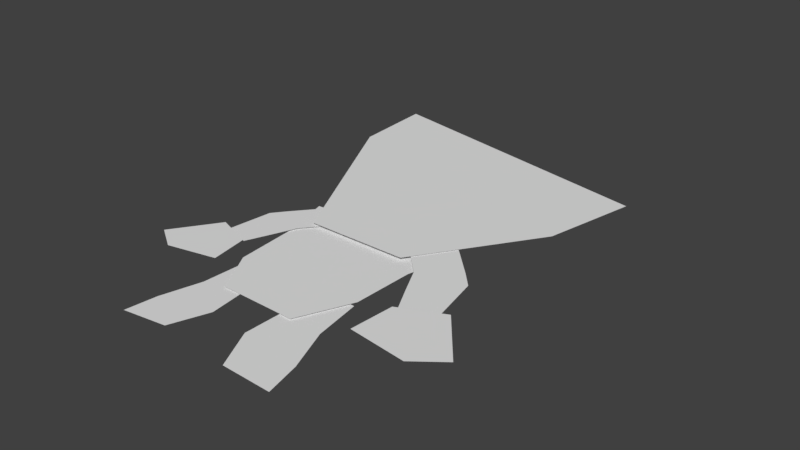 # Source: testPowa_ny.blend  (saved by Blender 2.79.0; exported with 4.5.12 LTS)
import bpy
from mathutils import Matrix  # noqa: F401  (used for matrix-valued properties, if any)

bpy.ops.wm.read_factory_settings(use_empty=True)
scene = bpy.context.scene
scene.name = 'Scene'

# ---- collections
col_collection_1 = bpy.data.collections.new('Collection 1'); scene.collection.children.link(col_collection_1)

# ---- materials (node trees are filled in below, after node groups)
mat_material = bpy.data.materials.new('Material')
mat_material.alpha_threshold = 0.0
mat_material.use_transparent_shadow = False
mat_material.roughness = 0.5
mat_material.line_color = (0.0, 0.0, 0.0, 1.0)

# ---- material node trees

# ---- world
world_world = bpy.data.worlds.new('World'); scene.world = world_world
world_world.color = (0.05088, 0.05088, 0.05088)
world_world.use_sun_shadow = False
world_world.sun_shadow_jitter_overblur = 0.0
world_world.cycles.sampling_method = 'MANUAL'

# ---- meshes
me_cube = bpy.data.meshes.new('Cube')
me_cube.from_pydata([(0.6316, -1.17, -0.03595), (0.49, -0.7996, -0.03595), (0.1104, -0.7259, -0.03595), (0.1019, -1.106, -0.03595), (0.4271, -0.3952, -0.03595), (0.07523, -0.3865, -0.03595), (0.2706, -1.451, -0.03595), (0.6975, -1.464, -0.03595), (0.4255, -0.3578, -0.02268), (0.4439, 0.1597, -0.02268), (-0.6867, 0.1306, -0.02268), (-0.6444, -0.4234, -0.02268), (-0.8063, 0.5581, -0.02268), (0.5453, 0.6057, -0.02268), (-1.429, 2.558, 0.01115), (-0.5888, 0.2665, 0.01115), (0.2867, 0.2665, 0.01115), (1.123, 2.072, 0.01115), (0.9516, 1.258, 0.01115), (-1.39, 1.845, 0.01115), (-0.4275, -0.7958, -0.02268), (0.2241, -0.8067, -0.02268), (-0.7447, -1.43, -0.03922), (-0.3713, -1.383, -0.0352), (-0.2877, -0.433, -0.03335), (-0.5956, -0.4697, -0.03667), (-0.2518, -1.067, -0.0336), (-0.2906, -0.7336, -0.03368), (-0.6174, -0.8296, -0.03727), (-0.7111, -1.166, -0.0386), (0.8995, 0.2697, 0.003441), (0.7831, 0.3948, 0.003441), (0.4865, 0.1748, 0.003441), (0.5996, -0.0518, 0.003441), (1.024, -0.34, 0.003441), (0.7789, -0.3996, 0.003441), (0.5082, 0.6696, 0.003441), (0.209, 0.4558, 0.003441), (1.173, -0.7667, 0.02944), (0.8859, -0.2308, 0.02972), (1.415, -0.5783, 0.02888), (1.066, -0.1468, 0.02933), (0.6715, -0.7026, 0.03038), (0.7012, -0.3167, 0.03013), (-1.005, 0.2012, -0.01181), (-0.915, 0.3151, -0.0117), (-0.6489, 0.15, -0.01068), (-0.7285, -0.04936, -0.01064), (-1.067, -0.3227, -0.01125), (-0.8555, -0.3559, -0.01058), (-0.7021, 0.5666, -0.01143), (-0.4342, 0.407, -0.01041), (-1.163, -0.6938, 0.01399), (-0.9578, -0.2208, 0.0137), (-1.38, -0.5517, 0.01363), (-1.116, -0.1625, 0.01348), (-0.7434, -0.6043, 0.01431), (-0.7956, -0.2804, 0.01392)], [], [(1, 2, 3), (4, 5, 2), (12, 10, 9), (17, 14, 19), (8, 11, 20), (0, 3, 6), (18, 19, 15), (10, 11, 8), (1, 3, 0), (4, 2, 1), (12, 9, 13), (17, 19, 18), (8, 20, 21), (0, 6, 7), (18, 15, 16), (10, 8, 9), (29, 23, 22), (25, 27, 28), (28, 26, 29), (29, 26, 23), (25, 24, 27), (28, 27, 26), (32, 33, 30), (36, 37, 32), (33, 35, 34), (32, 30, 31), (36, 32, 31), (33, 34, 30), (42, 43, 39), (38, 39, 41), (42, 39, 38), (38, 41, 40), (46, 47, 44), (50, 51, 46), (47, 49, 48), (46, 44, 45), (50, 46, 45), (47, 48, 44), (56, 57, 53), (52, 53, 55), (56, 53, 52), (52, 55, 54)])
_uv = me_cube.uv_layers.new(name='UVMap')
_uv.uv.foreach_set('vector', [0.2554, 0.3434, 0.1464, 0.3298, 0.1778, 0.2263, 0.2027, 0.447, 0.1069, 0.4183, 0.1464, 0.3298, 0.5643, 0.9784, 0.603, 0.8401, 0.9686, 0.8496, 0.5375, 0.8897, 0.02346, 0.9874, 0.03127, 0.8439, 0.9627, 0.6822, 0.6167, 0.661, 0.6868, 0.5406, 0.3264, 0.2561, 0.1778, 0.2263, 0.2538, 0.1482, 0.5031, 0.7256, 0.03127, 0.8439, 0.1928, 0.5259, 0.603, 0.8401, 0.6167, 0.661, 0.9627, 0.6822, 0.2554, 0.3434, 0.1778, 0.2263, 0.3264, 0.2561, 0.2027, 0.447, 0.1464, 0.3298, 0.2554, 0.3434, 0.5643, 0.9784, 0.9686, 0.8496, 1.001, 0.9938, 0.5375, 0.8897, 0.03127, 0.8439, 0.5031, 0.7256, 0.9627, 0.6822, 0.6868, 0.5406, 0.8976, 0.537, 0.3264, 0.2561, 0.2538, 0.1482, 0.3702, 0.1824, 0.5031, 0.7256, 0.1928, 0.5259, 0.3691, 0.5259, 0.603, 0.8401, 0.9627, 0.6822, 0.9686, 0.8496, 0.3264, 0.2561, 0.2538, 0.1482, 0.3702, 0.1824, 0.2027, 0.447, 0.1464, 0.3298, 0.2554, 0.3434, 0.2554, 0.3434, 0.1778, 0.2263, 0.3264, 0.2561, 0.3264, 0.2561, 0.1778, 0.2263, 0.2538, 0.1482, 0.2027, 0.447, 0.1069, 0.4183, 0.1464, 0.3298, 0.2554, 0.3434, 0.1464, 0.3298, 0.1778, 0.2263, 0.8712, 0.4153, 0.8699, 0.3465, 0.9827, 0.3862, 0.9388, 0.5318, 0.8397, 0.518, 0.8712, 0.4153, 0.8699, 0.3465, 0.8693, 0.2401, 0.9359, 0.2235, 0.8712, 0.4153, 0.9827, 0.3862, 0.9704, 0.431, 0.9388, 0.5318, 0.8712, 0.4153, 0.9704, 0.431, 0.8699, 0.3465, 0.9359, 0.2235, 0.9827, 0.3862, 0.6097, 0.4436, 0.6325, 0.3409, 0.6855, 0.3248, 0.7423, 0.4801, 0.6855, 0.3248, 0.7373, 0.3091, 0.6097, 0.4436, 0.6855, 0.3248, 0.7423, 0.4801, 0.7423, 0.4801, 0.7373, 0.3091, 0.8145, 0.4386, 0.8712, 0.4153, 0.8699, 0.3465, 0.9827, 0.3862, 0.9388, 0.5318, 0.8397, 0.518, 0.8712, 0.4153, 0.8699, 0.3465, 0.8693, 0.2401, 0.9359, 0.2235, 0.8712, 0.4153, 0.9827, 0.3862, 0.9704, 0.431, 0.9388, 0.5318, 0.8712, 0.4153, 0.9704, 0.431, 0.8699, 0.3465, 0.9359, 0.2235, 0.9827, 0.3862, 0.6097, 0.4436, 0.6325, 0.3409, 0.6855, 0.3248, 0.7423, 0.4801, 0.6855, 0.3248, 0.7373, 0.3091, 0.6097, 0.4436, 0.6855, 0.3248, 0.7423, 0.4801, 0.7423, 0.4801, 0.7373, 0.3091, 0.8145, 0.4386])
me_cube.materials.append(mat_material)
me_cube.use_remesh_preserve_volume = False
me_cube.use_remesh_preserve_attributes = False
me_cube.use_mirror_vertex_groups = False
me_cube.update()
arm_armature = bpy.data.armatures.new('Armature')  # bones are not reproduced

# ---- objects
ob_armature = bpy.data.objects.new('Armature', arm_armature)
ob_cube = bpy.data.objects.new('Cube', me_cube)

# ---- transforms, parenting, visibility, modifiers, constraints
ob_armature.location = (-0.04974, -0.1439, -0.02271)
ob_armature.lineart.crease_threshold = 0.0
ob_cube.parent = ob_armature
ob_cube.matrix_parent_inverse = Matrix(((1.0, 0.0, 0.0, 0.04974), (0.0, 1.0, 0.0, 0.1439), (0.0, 0.0, 1.0, 0.02271), (0.0, 0.0, 0.0, 1.0)))
ob_cube.location = (0.0, 0.0, 0.0)
ob_cube.lock_rotations_4d = False
ob_cube.empty_display_type = 'ARROWS'
ob_cube.lineart.crease_threshold = 0.0
_vg = ob_cube.vertex_groups.new(name='body')
_vg.add([8, 9, 10, 11, 12, 13, 20, 21], 1.0, 'REPLACE')
_vg = ob_cube.vertex_groups.new(name='head')
_vg.add([14, 15, 16, 17, 18, 19], 1.0, 'REPLACE')
_vg = ob_cube.vertex_groups.new(name='armRight')
_vg.add([45, 46, 50, 51], 1.0, 'REPLACE')
_vg = ob_cube.vertex_groups.new(name='handRight')
_vg.add([44, 47, 48, 49, 52, 53, 54, 55, 56, 57], 1.0, 'REPLACE')
_vg = ob_cube.vertex_groups.new(name='arlLeft')
_vg.add([31, 32, 36, 37], 1.0, 'REPLACE')
_vg = ob_cube.vertex_groups.new(name='handLeft')
_vg.add([30, 33, 34, 35, 38, 39, 40, 41, 42, 43], 1.0, 'REPLACE')
_vg = ob_cube.vertex_groups.new(name='legRight')
_vg.add([22, 23, 24, 25, 26, 27, 28, 29], 1.0, 'REPLACE')
_vg = ob_cube.vertex_groups.new(name='legLeft')
_vg.add([0, 1, 2, 3, 4, 5, 6, 7], 1.0, 'REPLACE')
_m = ob_cube.modifiers.new('Armature', 'ARMATURE')
_m.object = ob_armature

# ---- collection membership
col_collection_1.objects.link(ob_armature)
col_collection_1.objects.link(ob_cube)

# ---- scene / render settings (as saved in the file)
scene.frame_start = 1; scene.frame_end = 250; scene.frame_set(15)
scene.render.engine = 'BLENDER_EEVEE_NEXT'
scene.render.resolution_percentage = 50
scene.render.dither_intensity = 0.0
scene.cycles.use_denoising = False
scene.cycles.samples = 128
scene.cycles.sampling_pattern = 'TABULATED_SOBOL'
scene.cycles.use_adaptive_sampling = False
scene.cycles.use_light_tree = False
scene.cycles.blur_glossy = 0.0
scene.cycles.sample_clamp_indirect = 0.0
scene.view_settings.view_transform = 'Standard'
bpy.context.view_layer.update()

# ---- added for rendering (the .blend has no active camera and no usable light): camera, sun
cam_auto = bpy.data.cameras.new('AutoCamera')
cam_auto.lens = 50.0
cam_auto.sensor_width = 36.0
cam_auto.clip_end = 1000.0
ob_auto_camera = bpy.data.objects.new('AutoCamera', cam_auto)
scene.collection.objects.link(ob_auto_camera)
ob_auto_camera.location = (4.82652, -5.18599, 3.91294)
ob_auto_camera.rotation_euler = (1.09748, -7.21219e-08, 0.694738)
scene.camera = ob_auto_camera
light_auto_sun = bpy.data.lights.new('AutoSun', 'SUN')
light_auto_sun.energy = 3.0
light_auto_sun.angle = 0.0523599
ob_auto_sun = bpy.data.objects.new('AutoSun', light_auto_sun)
scene.collection.objects.link(ob_auto_sun)
ob_auto_sun.rotation_euler = (0.872665, 0.174533, 0.523599)
bpy.context.view_layer.update()
